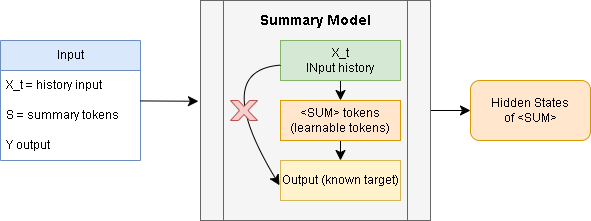

The diagram above was exported from draw.io. Its source (the exported page's mxGraphModel, read from the mxfile embedded in the PNG):
<mxGraphModel dx="1831" dy="600" grid="1" gridSize="10" guides="1" tooltips="1" connect="1" arrows="1" fold="1" page="1" pageScale="1" pageWidth="827" pageHeight="1169" math="0" shadow="0">
  <root>
    <mxCell id="0" />
    <mxCell id="1" parent="0" />
    <mxCell id="rMhSQp0Fdklqt1POuZL2-27" edge="1" parent="1" source="rMhSQp0Fdklqt1POuZL2-23" style="edgeStyle=none;curved=1;rounded=0;orthogonalLoop=1;jettySize=auto;html=1;fontSize=12;startSize=8;endSize=8;" target="rMhSQp0Fdklqt1POuZL2-26">
      <mxGeometry relative="1" as="geometry" />
    </mxCell>
    <mxCell id="rMhSQp0Fdklqt1POuZL2-23" parent="1" style="shape=process;whiteSpace=wrap;html=1;backgroundOutline=1;fillColor=#f5f5f5;fontColor=#333333;strokeColor=#666666;" value="" vertex="1">
      <mxGeometry height="220" width="230" x="100" y="160" as="geometry" />
    </mxCell>
    <mxCell id="rMhSQp0Fdklqt1POuZL2-3" parent="1" style="swimlane;fontStyle=0;childLayout=stackLayout;horizontal=1;startSize=30;horizontalStack=0;resizeParent=1;resizeParentMax=0;resizeLast=0;collapsible=1;marginBottom=0;whiteSpace=wrap;html=1;fillColor=#dae8fc;strokeColor=#6c8ebf;" value="Input" vertex="1">
      <mxGeometry height="120" width="140" x="-100" y="200" as="geometry" />
    </mxCell>
    <mxCell id="rMhSQp0Fdklqt1POuZL2-4" parent="rMhSQp0Fdklqt1POuZL2-3" style="text;strokeColor=none;fillColor=none;align=left;verticalAlign=middle;spacingLeft=4;spacingRight=4;overflow=hidden;points=[[0,0.5],[1,0.5]];portConstraint=eastwest;rotatable=0;whiteSpace=wrap;html=1;" value="X_t = history input&amp;nbsp;" vertex="1">
      <mxGeometry height="30" width="140" y="30" as="geometry" />
    </mxCell>
    <mxCell id="rMhSQp0Fdklqt1POuZL2-5" parent="rMhSQp0Fdklqt1POuZL2-3" style="text;strokeColor=none;fillColor=none;align=left;verticalAlign=middle;spacingLeft=4;spacingRight=4;overflow=hidden;points=[[0,0.5],[1,0.5]];portConstraint=eastwest;rotatable=0;whiteSpace=wrap;html=1;" value="S = summary tokens" vertex="1">
      <mxGeometry height="30" width="140" y="60" as="geometry" />
    </mxCell>
    <mxCell id="rMhSQp0Fdklqt1POuZL2-6" parent="rMhSQp0Fdklqt1POuZL2-3" style="text;strokeColor=none;fillColor=none;align=left;verticalAlign=middle;spacingLeft=4;spacingRight=4;overflow=hidden;points=[[0,0.5],[1,0.5]];portConstraint=eastwest;rotatable=0;whiteSpace=wrap;html=1;" value="Y output" vertex="1">
      <mxGeometry height="30" width="140" y="90" as="geometry" />
    </mxCell>
    <mxCell id="rMhSQp0Fdklqt1POuZL2-10" edge="1" parent="1" source="rMhSQp0Fdklqt1POuZL2-8" style="edgeStyle=none;curved=1;rounded=0;orthogonalLoop=1;jettySize=auto;html=1;fontSize=12;startSize=8;endSize=8;" target="rMhSQp0Fdklqt1POuZL2-9">
      <mxGeometry relative="1" as="geometry" />
    </mxCell>
    <mxCell id="rMhSQp0Fdklqt1POuZL2-8" parent="1" style="rounded=0;whiteSpace=wrap;html=1;fillColor=#d5e8d4;strokeColor=#82b366;" value="X_t&lt;br&gt;INput history" vertex="1">
      <mxGeometry height="40" width="120" x="180" y="200" as="geometry" />
    </mxCell>
    <mxCell id="rMhSQp0Fdklqt1POuZL2-12" edge="1" parent="1" source="rMhSQp0Fdklqt1POuZL2-9" style="edgeStyle=none;curved=1;rounded=0;orthogonalLoop=1;jettySize=auto;html=1;fontSize=12;startSize=8;endSize=8;" target="rMhSQp0Fdklqt1POuZL2-11">
      <mxGeometry relative="1" as="geometry" />
    </mxCell>
    <mxCell id="rMhSQp0Fdklqt1POuZL2-9" parent="1" style="rounded=0;whiteSpace=wrap;html=1;fillColor=#ffe6cc;strokeColor=#d79b00;" value="&amp;lt;SUM&amp;gt; tokens&lt;br&gt;(learnable tokens)" vertex="1">
      <mxGeometry height="40" width="120" x="180" y="260" as="geometry" />
    </mxCell>
    <mxCell id="rMhSQp0Fdklqt1POuZL2-11" parent="1" style="rounded=0;whiteSpace=wrap;html=1;fillColor=#fff2cc;strokeColor=#d6b656;" value="Output (known target)" vertex="1">
      <mxGeometry height="40" width="120" x="180" y="320" as="geometry" />
    </mxCell>
    <mxCell id="rMhSQp0Fdklqt1POuZL2-19" edge="1" parent="1" source="rMhSQp0Fdklqt1POuZL2-8" style="edgeStyle=none;curved=1;rounded=0;orthogonalLoop=1;jettySize=auto;html=1;entryX=-0.008;entryY=0.619;entryDx=0;entryDy=0;entryPerimeter=0;fontSize=12;startSize=8;endSize=8;" target="rMhSQp0Fdklqt1POuZL2-11">
      <mxGeometry relative="1" as="geometry">
        <Array as="points">
          <mxPoint x="110" y="230" />
        </Array>
      </mxGeometry>
    </mxCell>
    <mxCell id="rMhSQp0Fdklqt1POuZL2-14" parent="1" style="verticalLabelPosition=bottom;verticalAlign=top;html=1;shape=mxgraph.basic.x;fillColor=#f8cecc;strokeColor=#B85450;" value="" vertex="1">
      <mxGeometry height="20" width="27" x="130" y="260" as="geometry" />
    </mxCell>
    <mxCell id="rMhSQp0Fdklqt1POuZL2-24" parent="1" style="text;html=1;whiteSpace=wrap;strokeColor=none;fillColor=none;align=center;verticalAlign=middle;rounded=0;" value="&lt;font style=&quot;font-size: 14px;&quot;&gt;&lt;b&gt;Summary Model&lt;/b&gt;&lt;/font&gt;" vertex="1">
      <mxGeometry height="30" width="120" x="155" y="165" as="geometry" />
    </mxCell>
    <mxCell id="rMhSQp0Fdklqt1POuZL2-25" edge="1" parent="1" source="rMhSQp0Fdklqt1POuZL2-3" style="edgeStyle=none;curved=1;rounded=0;orthogonalLoop=1;jettySize=auto;html=1;entryX=-0.009;entryY=0.458;entryDx=0;entryDy=0;entryPerimeter=0;fontSize=12;startSize=8;endSize=8;" target="rMhSQp0Fdklqt1POuZL2-23">
      <mxGeometry relative="1" as="geometry" />
    </mxCell>
    <mxCell id="rMhSQp0Fdklqt1POuZL2-26" parent="1" style="rounded=1;whiteSpace=wrap;html=1;fillColor=#ffe6cc;strokeColor=#d79b00;" value="Hidden States&lt;div&gt;of &amp;lt;SUM&amp;gt;&lt;/div&gt;" vertex="1">
      <mxGeometry height="60" width="120" x="370" y="240" as="geometry" />
    </mxCell>
  </root>
</mxGraphModel>